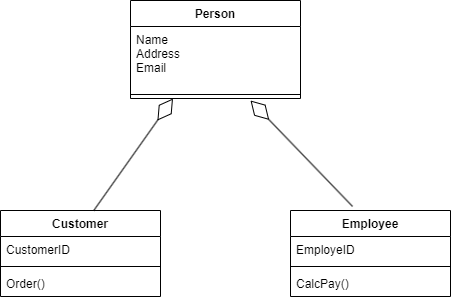

The diagram above was exported from draw.io. Its source (the exported page's mxGraphModel, read from the mxfile embedded in the PNG):
<mxGraphModel dx="742" dy="438" grid="1" gridSize="10" guides="1" tooltips="1" connect="1" arrows="1" fold="1" page="1" pageScale="1" pageWidth="850" pageHeight="1100" math="0" shadow="0">
  <root>
    <mxCell id="0" />
    <mxCell id="1" parent="0" />
    <mxCell id="1_Qqm6P6_bnztNqm5Yt0-1" value="Customer" style="swimlane;fontStyle=1;align=center;verticalAlign=top;childLayout=stackLayout;horizontal=1;startSize=26;horizontalStack=0;resizeParent=1;resizeParentMax=0;resizeLast=0;collapsible=1;marginBottom=0;" vertex="1" parent="1">
      <mxGeometry x="170" y="270" width="160" height="86" as="geometry" />
    </mxCell>
    <mxCell id="1_Qqm6P6_bnztNqm5Yt0-2" value="CustomerID" style="text;strokeColor=none;fillColor=none;align=left;verticalAlign=top;spacingLeft=4;spacingRight=4;overflow=hidden;rotatable=0;points=[[0,0.5],[1,0.5]];portConstraint=eastwest;" vertex="1" parent="1_Qqm6P6_bnztNqm5Yt0-1">
      <mxGeometry y="26" width="160" height="26" as="geometry" />
    </mxCell>
    <mxCell id="1_Qqm6P6_bnztNqm5Yt0-3" value="" style="line;strokeWidth=1;fillColor=none;align=left;verticalAlign=middle;spacingTop=-1;spacingLeft=3;spacingRight=3;rotatable=0;labelPosition=right;points=[];portConstraint=eastwest;strokeColor=inherit;" vertex="1" parent="1_Qqm6P6_bnztNqm5Yt0-1">
      <mxGeometry y="52" width="160" height="8" as="geometry" />
    </mxCell>
    <mxCell id="1_Qqm6P6_bnztNqm5Yt0-4" value="Order()" style="text;strokeColor=none;fillColor=none;align=left;verticalAlign=top;spacingLeft=4;spacingRight=4;overflow=hidden;rotatable=0;points=[[0,0.5],[1,0.5]];portConstraint=eastwest;" vertex="1" parent="1_Qqm6P6_bnztNqm5Yt0-1">
      <mxGeometry y="60" width="160" height="26" as="geometry" />
    </mxCell>
    <mxCell id="1_Qqm6P6_bnztNqm5Yt0-5" value="Person" style="swimlane;fontStyle=1;align=center;verticalAlign=top;childLayout=stackLayout;horizontal=1;startSize=26;horizontalStack=0;resizeParent=1;resizeParentMax=0;resizeLast=0;collapsible=1;marginBottom=0;" vertex="1" parent="1">
      <mxGeometry x="300" y="60" width="170" height="98" as="geometry" />
    </mxCell>
    <mxCell id="1_Qqm6P6_bnztNqm5Yt0-6" value="Name&#10;Address&#10;Email" style="text;strokeColor=none;fillColor=none;align=left;verticalAlign=top;spacingLeft=4;spacingRight=4;overflow=hidden;rotatable=0;points=[[0,0.5],[1,0.5]];portConstraint=eastwest;" vertex="1" parent="1_Qqm6P6_bnztNqm5Yt0-5">
      <mxGeometry y="26" width="170" height="64" as="geometry" />
    </mxCell>
    <mxCell id="1_Qqm6P6_bnztNqm5Yt0-7" value="" style="line;strokeWidth=1;fillColor=none;align=left;verticalAlign=middle;spacingTop=-1;spacingLeft=3;spacingRight=3;rotatable=0;labelPosition=right;points=[];portConstraint=eastwest;strokeColor=inherit;" vertex="1" parent="1_Qqm6P6_bnztNqm5Yt0-5">
      <mxGeometry y="90" width="170" height="8" as="geometry" />
    </mxCell>
    <mxCell id="1_Qqm6P6_bnztNqm5Yt0-9" value="Employee" style="swimlane;fontStyle=1;align=center;verticalAlign=top;childLayout=stackLayout;horizontal=1;startSize=26;horizontalStack=0;resizeParent=1;resizeParentMax=0;resizeLast=0;collapsible=1;marginBottom=0;" vertex="1" parent="1">
      <mxGeometry x="460" y="270" width="160" height="86" as="geometry" />
    </mxCell>
    <mxCell id="1_Qqm6P6_bnztNqm5Yt0-10" value="EmployeID" style="text;strokeColor=none;fillColor=none;align=left;verticalAlign=top;spacingLeft=4;spacingRight=4;overflow=hidden;rotatable=0;points=[[0,0.5],[1,0.5]];portConstraint=eastwest;" vertex="1" parent="1_Qqm6P6_bnztNqm5Yt0-9">
      <mxGeometry y="26" width="160" height="26" as="geometry" />
    </mxCell>
    <mxCell id="1_Qqm6P6_bnztNqm5Yt0-11" value="" style="line;strokeWidth=1;fillColor=none;align=left;verticalAlign=middle;spacingTop=-1;spacingLeft=3;spacingRight=3;rotatable=0;labelPosition=right;points=[];portConstraint=eastwest;strokeColor=inherit;" vertex="1" parent="1_Qqm6P6_bnztNqm5Yt0-9">
      <mxGeometry y="52" width="160" height="8" as="geometry" />
    </mxCell>
    <mxCell id="1_Qqm6P6_bnztNqm5Yt0-12" value="CalcPay()" style="text;strokeColor=none;fillColor=none;align=left;verticalAlign=top;spacingLeft=4;spacingRight=4;overflow=hidden;rotatable=0;points=[[0,0.5],[1,0.5]];portConstraint=eastwest;" vertex="1" parent="1_Qqm6P6_bnztNqm5Yt0-9">
      <mxGeometry y="60" width="160" height="26" as="geometry" />
    </mxCell>
    <mxCell id="1_Qqm6P6_bnztNqm5Yt0-13" value="" style="endArrow=diamondThin;endFill=0;endSize=24;html=1;rounded=0;exitX=0.583;exitY=0;exitDx=0;exitDy=0;exitPerimeter=0;entryX=0.25;entryY=1;entryDx=0;entryDy=0;" edge="1" parent="1" source="1_Qqm6P6_bnztNqm5Yt0-1" target="1_Qqm6P6_bnztNqm5Yt0-5">
      <mxGeometry width="160" relative="1" as="geometry">
        <mxPoint x="300" y="230" as="sourcePoint" />
        <mxPoint x="310" y="180" as="targetPoint" />
      </mxGeometry>
    </mxCell>
    <mxCell id="1_Qqm6P6_bnztNqm5Yt0-14" value="" style="endArrow=diamondThin;endFill=0;endSize=24;html=1;rounded=0;exitX=0.388;exitY=-0.047;exitDx=0;exitDy=0;exitPerimeter=0;" edge="1" parent="1" source="1_Qqm6P6_bnztNqm5Yt0-9">
      <mxGeometry width="160" relative="1" as="geometry">
        <mxPoint x="300" y="230" as="sourcePoint" />
        <mxPoint x="420" y="160" as="targetPoint" />
      </mxGeometry>
    </mxCell>
  </root>
</mxGraphModel>